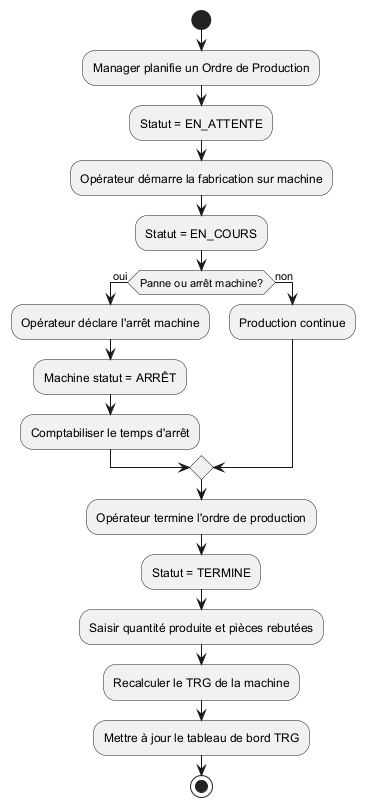

The diagram above was rendered by PlantUML. Its source (embedded in the PNG):
@startuml sprint2_activity
start
:Manager planifie un Ordre de Production;
:Statut = EN_ATTENTE;
:Opérateur démarre la fabrication sur machine;
:Statut = EN_COURS;
if (Panne ou arrêt machine?) then (oui)
    :Opérateur déclare l'arrêt machine;
    :Machine statut = ARRÊT;
    :Comptabiliser le temps d'arrêt;
else (non)
    :Production continue;
endif
:Opérateur termine l'ordre de production;
:Statut = TERMINE;
:Saisir quantité produite et pièces rebutées;
:Recalculer le TRG de la machine;
:Mettre à jour le tableau de bord TRG;
stop
@enduml